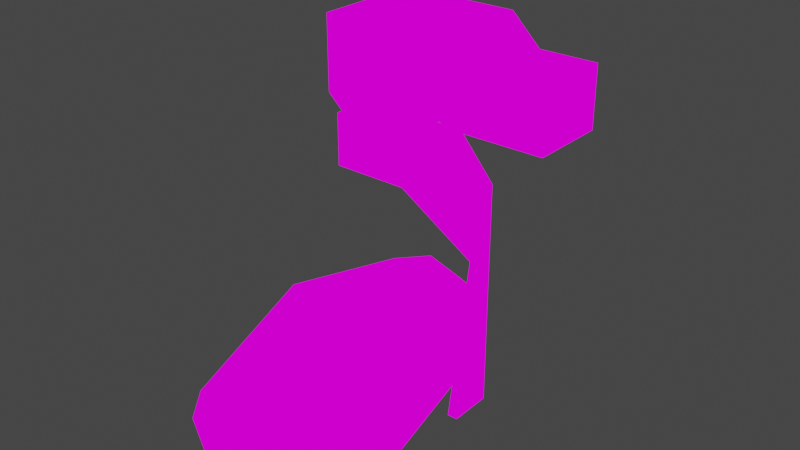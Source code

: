 # Source: security_camera.blend  (saved by Blender 3.6.11; exported with 4.5.12 LTS)
import bpy
from mathutils import Matrix  # noqa: F401  (used for matrix-valued properties, if any)

bpy.ops.wm.read_factory_settings(use_empty=True)
scene = bpy.context.scene
scene.name = 'Scene'

# ---- collections
col_collection = bpy.data.collections.new('Collection'); scene.collection.children.link(col_collection)

# ---- images (referenced by path relative to the original .blend; pixels are not part of the script)
import os
ASSET_DIR = os.environ.get("B2B_ASSET_DIR", "")  # directory of the original .blend (textures are referenced by path, not embedded)
HERE = os.path.dirname(os.path.abspath(__file__))  # packed textures are extracted next to this script under _unpacked/

def load_image(name, relpath, width, height, colorspace="sRGB"):
    """Load a texture the original file referenced (path relative to the .blend, or extracted next to this script)."""
    p = next((c for c in (os.path.join(HERE, relpath), os.path.join(ASSET_DIR, relpath)) if relpath and os.path.exists(c)), "")
    if p:
        img = bpy.data.images.load(p, check_existing=True)
        img.name = name
    else:  # same state as the original file: an image datablock whose file is absent (Cycles renders it pink)
        img = bpy.data.images.new(name, width, height)
        img.source = "FILE"
        img.filepath = "//" + (relpath or name)
    img.colorspace_settings.name = colorspace
    return img
img_security_camera_png_001 = load_image('security_camera.png.001', 'security_camera.png', 1024, 1024, 'sRGB')

# ---- materials (node trees are filled in below, after node groups)
mat_security_camera = bpy.data.materials.new('security_camera')
mat_security_camera.use_transparent_shadow = False

# ---- material node trees
mat_security_camera.use_nodes = True; mat_security_camera.node_tree.nodes.clear()
_N = mat_security_camera.node_tree.nodes; _L = mat_security_camera.node_tree.links
n0 = _N.new('ShaderNodeOutputMaterial'); n0.name = 'Material Output'; n0.location = (300, 300)
n1 = _N.new('ShaderNodeEmission'); n1.name = 'Emission'; n1.location = (10, 300)
n2 = _N.new('ShaderNodeTexImage'); n2.name = 'Image Texture'; n2.location = (-280, 280)
n2.image = img_security_camera_png_001
_L.new(n1.outputs[0], n0.inputs[0])
_L.new(n2.outputs[0], n1.inputs[0])
n0.is_active_output = True

# ---- world
world_world = bpy.data.worlds.new('World'); scene.world = world_world
world_world.use_nodes = True; world_world.node_tree.nodes.clear()
_N = world_world.node_tree.nodes; _L = world_world.node_tree.links
n0 = _N.new('ShaderNodeOutputWorld'); n0.name = 'World Output'; n0.location = (300, 300)
n1 = _N.new('ShaderNodeBackground'); n1.name = 'Background'; n1.location = (10, 300)
n1.inputs[0].default_value = (0.05088, 0.05088, 0.05088, 1.0)
_L.new(n1.outputs[0], n0.inputs[0])
n0.is_active_output = True
world_world.color = (0.05088, 0.05088, 0.05088)
world_world.use_sun_shadow = False
world_world.sun_shadow_jitter_overblur = 0.0

# ---- meshes
me_camera = bpy.data.meshes.new('camera')
me_camera.from_pydata([(1.657e-09, -0.3162, -0.03323), (-0.05037, -0.3162, -0.05409), (-0.07123, -0.3162, -0.1045), (-0.05037, -0.3162, -0.1548), (7.885e-09, -0.3162, -0.1757), (0.05037, -0.3162, -0.1548), (0.07123, -0.3162, -0.1045), (0.05037, -0.3162, -0.05409), (-4.127e-10, -0.1143, 0.02497), (-0.09152, -0.1143, -0.01294), (-0.1294, -0.1143, -0.1045), (-0.09152, -0.1143, -0.196), (1.09e-08, -0.1143, -0.2339), (0.09152, -0.1143, -0.196), (0.1294, -0.1143, -0.1045), (0.09152, -0.1143, -0.01294), (2.29e-10, 0.06188, -0.01153), (-0.06571, 0.06188, -0.03875), (-0.09293, 0.06188, -0.1045), (-0.06571, 0.06188, -0.1702), (8.353e-09, 0.06188, -0.1974), (0.06571, 0.06188, -0.1702), (0.09293, 0.06188, -0.1045), (0.06571, 0.06188, -0.03875), (6.571e-11, 0.132, -0.0778), (-0.01885, 0.132, -0.08561), (-0.02666, 0.132, -0.1045), (-0.01885, 0.132, -0.1233), (2.397e-09, 0.132, -0.1311), (0.01885, 0.132, -0.1233), (0.02666, 0.132, -0.1045), (0.01885, 0.132, -0.08561), (0.1501, -0.01358, -0.1404), (0.1501, -0.01358, 0.06837), (0.1501, -0.07211, -0.1404), (0.1501, -0.0349, 0.06837), (0.1501, -0.01358, 0.1693), (0.1501, -0.06704, 0.1693), (0.1012, -0.01358, 0.2265), (0.1012, -0.06704, 0.2265), (-0.04819, -0.01358, 0.2265), (-0.04819, -0.06704, 0.2265), (-0.04819, -0.01358, 0.1554), (-0.04819, -0.06704, 0.1554), (0.05487, -0.01358, 0.1554), (0.05487, -0.06704, 0.1554), (0.1363, -0.01358, 0.06837), (0.1363, -0.0349, 0.06837), (0.1363, -0.01358, -0.1404), (0.1363, -0.07211, -0.1404), (-0.08408, -0.04335, 0.2382), (-0.08408, -0.04335, 0.3407), (-0.08408, 0.07456, 0.2382), (-0.08408, 0.1106, 0.3407), (0.08408, -0.04335, 0.2382), (0.08408, -0.04335, 0.3407), (0.08408, 0.07456, 0.2382), (0.08408, 0.1106, 0.3407), (-0.08408, 0.2003, 0.1125), (-0.08408, 0.2364, 0.2149), (0.08408, 0.2003, 0.1125), (0.08408, 0.2364, 0.2149), (-0.08408, 0.3317, 0.1125), (-0.08408, 0.3317, 0.2149), (0.08408, 0.3317, 0.1125), (0.08408, 0.3317, 0.2149), (2.98e-08, -0.099, 0.2382), (2.98e-08, -0.099, 0.3407)], [], [(0, 7, 15, 8), (6, 5, 13, 14), (4, 3, 11, 12), (2, 1, 9, 10), (7, 6, 14, 15), (5, 4, 12, 13), (3, 2, 10, 11), (1, 0, 8, 9), (10, 9, 17, 18), (15, 14, 22, 23), (13, 12, 20, 21), (11, 10, 18, 19), (9, 8, 16, 17), (8, 15, 23, 16), (14, 13, 21, 22), (12, 11, 19, 20), (16, 23, 31, 24), (22, 21, 29, 30), (20, 19, 27, 28), (18, 17, 25, 26), (23, 22, 30, 31), (21, 20, 28, 29), (19, 18, 26, 27), (17, 16, 24, 25), (25, 24, 31, 30, 29, 28, 27, 26), (1, 2, 3, 4, 5, 6, 7, 0), (32, 33, 35, 34), (35, 33, 36, 37), (37, 36, 38, 39), (39, 38, 40, 41), (41, 40, 42, 43), (43, 42, 44, 45), (45, 44, 46, 47), (47, 46, 48, 49), (32, 48, 46, 33), (35, 47, 49, 34), (34, 49, 48, 32), (33, 46, 44, 36), (37, 45, 47, 35), (41, 43, 45, 39), (37, 39, 45), (38, 44, 42, 40), (38, 36, 44), (50, 51, 53, 52), (57, 56, 60, 61), (56, 57, 55, 54), (66, 67, 51, 50), (52, 56, 54, 66, 50), (57, 53, 51, 67, 55), (61, 60, 64, 65), (56, 52, 58, 60), (53, 57, 61, 59), (52, 53, 59, 58), (62, 63, 65, 64), (60, 58, 62, 64), (59, 61, 65, 63), (58, 59, 63, 62), (54, 55, 67, 66)])
me_camera.polygons.foreach_set('use_smooth', [1, 1, 1, 1, 1, 1, 1, 1, 1, 1, 1, 1, 1, 1, 1, 1, 1, 1, 1, 1, 1, 1, 1, 1, 1, 1, 0, 0, 0, 0, 0, 0, 0, 0, 0, 0, 0, 0, 0, 0, 0, 0, 0, 0, 0, 0, 0, 0, 0, 0, 0, 0, 0, 0, 0, 0, 0, 0])
_uv = me_camera.uv_layers.new(name='UVMap')
_uv.uv.foreach_set('vector', [0.656, 0.5979, 0.6081, 0.5993, 0.6363, 0.5044, 0.6377, 0.4987, 0.5761, 0.5369, 0.5782, 0.4552, 0.6296, 0.5022, 0.6327, 0.5058, 0.6117, 0.4007, 0.657, 0.4026, 0.6308, 0.4911, 0.6289, 0.496, 0.6886, 0.4593, 0.6886, 0.5395, 0.6368, 0.4931, 0.6341, 0.49, 0.6081, 0.5993, 0.5761, 0.5369, 0.6327, 0.5058, 0.6363, 0.5044, 0.5782, 0.4552, 0.6117, 0.4007, 0.6289, 0.496, 0.6296, 0.5022, 0.657, 0.4026, 0.6886, 0.4593, 0.6341, 0.49, 0.6308, 0.4911, 0.6886, 0.5395, 0.656, 0.5979, 0.6377, 0.4987, 0.6368, 0.4931, 0.6341, 0.49, 0.6368, 0.4931, 0.6343, 0.4963, 0.6338, 0.4956, 0.6363, 0.5044, 0.6327, 0.5058, 0.6333, 0.498, 0.6342, 0.498, 0.6296, 0.5022, 0.6289, 0.496, 0.6326, 0.4965, 0.6328, 0.4975, 0.6308, 0.4911, 0.6341, 0.49, 0.6338, 0.4956, 0.6331, 0.4956, 0.6368, 0.4931, 0.6377, 0.4987, 0.6344, 0.4974, 0.6343, 0.4963, 0.6377, 0.4987, 0.6363, 0.5044, 0.6342, 0.498, 0.6344, 0.4974, 0.6327, 0.5058, 0.6296, 0.5022, 0.6328, 0.4975, 0.6333, 0.498, 0.6289, 0.496, 0.6308, 0.4911, 0.6331, 0.4956, 0.6326, 0.4965, 0.6344, 0.4974, 0.6342, 0.498, 0.6343, 0.4948, 0.634, 0.4959, 0.6333, 0.498, 0.6328, 0.4975, 0.6335, 0.4964, 0.6338, 0.496, 0.6326, 0.4965, 0.6331, 0.4956, 0.6335, 0.4964, 0.6334, 0.4965, 0.6338, 0.4956, 0.6343, 0.4963, 0.6338, 0.4963, 0.6337, 0.4963, 0.6342, 0.498, 0.6333, 0.498, 0.6338, 0.496, 0.6343, 0.4948, 0.6328, 0.4975, 0.6326, 0.4965, 0.6334, 0.4965, 0.6335, 0.4964, 0.6331, 0.4956, 0.6338, 0.4956, 0.6337, 0.4963, 0.6335, 0.4964, 0.6343, 0.4963, 0.6344, 0.4974, 0.634, 0.4959, 0.6338, 0.4963, 0.6338, 0.4963, 0.634, 0.4959, 0.6343, 0.4948, 0.6338, 0.496, 0.6335, 0.4964, 0.6334, 0.4965, 0.6335, 0.4964, 0.6337, 0.4963, 0.09718, 0.8312, 0.0177, 0.4955, 0.09718, 0.1597, 0.289, 0.02065, 0.4809, 0.1597, 0.5604, 0.4955, 0.4809, 0.8312, 0.289, 0.9703, 0.8796, 0.8765, 0.8796, 0.5766, 0.9775, 0.5766, 0.9775, 0.8765, 0.9775, 0.5766, 0.8796, 0.5766, 0.8796, 0.5766, 0.9775, 0.5766, 0.9775, 0.5766, 0.8796, 0.5766, 0.8796, 0.5766, 0.9775, 0.5766, 0.9775, 0.5766, 0.8796, 0.5766, 0.8796, 0.5766, 0.9775, 0.5766, 0.9775, 0.5766, 0.8796, 0.5766, 0.8796, 0.5766, 0.9775, 0.5766, 0.9775, 0.5766, 0.8796, 0.5766, 0.8796, 0.5766, 0.9775, 0.5766, 0.9775, 0.5766, 0.8796, 0.5766, 0.8796, 0.5766, 0.9775, 0.5766, 0.9775, 0.5766, 0.8796, 0.5766, 0.8796, 0.5766, 0.9775, 0.5766, 0.8796, 0.8765, 0.8796, 0.5766, 0.8796, 0.5766, 0.8796, 0.5766, 0.9775, 0.5766, 0.9775, 0.5766, 0.9775, 0.5766, 0.9775, 0.8765, 0.9775, 0.8765, 0.9775, 0.5766, 0.8796, 0.5766, 0.8796, 0.8765, 0.8796, 0.5766, 0.8796, 0.5766, 0.8796, 0.5766, 0.8796, 0.5766, 0.9775, 0.5766, 0.9775, 0.5766, 0.9775, 0.5766, 0.9775, 0.5766, 0.9775, 0.5766, 0.9775, 0.5766, 0.9775, 0.5766, 0.9775, 0.5766, 0.9775, 0.5766, 0.9775, 0.5766, 0.9775, 0.5766, 0.8796, 0.5766, 0.8796, 0.5766, 0.8796, 0.5766, 0.8796, 0.5766, 0.8796, 0.5766, 0.8796, 0.5766, 0.8796, 0.5766, 0.7473, 0.5641, 0.7473, 0.7464, 0.7862, 0.7464, 0.7771, 0.5641, 0.7862, 0.7464, 0.7771, 0.5641, 0.8089, 0.3403, 0.818, 0.5226, 0.7771, 0.5641, 0.7862, 0.7464, 0.7473, 0.7464, 0.7473, 0.5641, 0.7913, 0.5641, 0.7913, 0.7464, 0.77, 0.7464, 0.77, 0.5641, 0.77, 0.4509, 0.8125, 0.4509, 0.8125, 0.2411, 0.7913, 0.1421, 0.77, 0.2411, 0.8125, 0.5151, 0.77, 0.5151, 0.77, 0.2411, 0.7913, 0.1421, 0.8125, 0.2411, 0.818, 0.5226, 0.8089, 0.3403, 0.8421, 0.3403, 0.8421, 0.5226, 0.8125, 0.5641, 0.77, 0.5641, 0.77, 0.3403, 0.8125, 0.3403, 0.77, 0.5151, 0.8125, 0.5151, 0.8125, 0.7389, 0.77, 0.7389, 0.7771, 0.5641, 0.7862, 0.7464, 0.818, 0.5226, 0.8089, 0.3403, 0.77, 0.3403, 0.77, 0.5226, 0.8125, 0.5226, 0.8125, 0.3403, 0.8125, 0.6747, 0.77, 0.6747, 0.77, 0.9085, 0.8125, 0.9085, 0.77, 0.7389, 0.8125, 0.7389, 0.8125, 0.9085, 0.77, 0.9085, 0.8089, 0.3403, 0.818, 0.5226, 0.8421, 0.5226, 0.8421, 0.3403, 0.8125, 0.5641, 0.8125, 0.7464, 0.7913, 0.7464, 0.7913, 0.5641])
me_camera.materials.append(mat_security_camera)
me_camera.use_remesh_fix_poles = True
me_camera.use_remesh_preserve_attributes = False
me_camera.update()
arm_armature = bpy.data.armatures.new('Armature')  # bones are not reproduced

# ---- objects
ob_armature = bpy.data.objects.new('Armature', arm_armature)
ob_camera = bpy.data.objects.new('camera', me_camera)

# ---- transforms, parenting, visibility, modifiers, constraints
ob_armature.location = (0.0, 0.0, 0.0)
ob_camera.parent = ob_armature
ob_camera.location = (0.0, 0.0, 0.0)
_vg = ob_camera.vertex_groups.new(name='Root')
_vg.add([50, 51, 52, 53, 54, 55, 56, 57, 58, 59, 60, 61, 62, 63, 64, 65, 66, 67], 1.0, 'REPLACE')
_vg = ob_camera.vertex_groups.new(name='bar')
_vg.add([32, 33, 34, 35, 36, 37, 38, 39, 40, 41, 42, 43, 44, 45, 46, 47, 48, 49], 1.0, 'REPLACE')
_vg = ob_camera.vertex_groups.new(name='head')
_vg.add([0, 1, 2, 3, 4, 5, 6, 7, 8, 9, 10, 11, 12, 13, 14, 15, 16, 17, 18, 19, 20, 21, 22, 23, 24, 25, 26, 27, 28, 29, 30, 31], 1.0, 'REPLACE')
_m = ob_camera.modifiers.new('Armature', 'ARMATURE')
_m.object = ob_armature

# ---- collection membership
col_collection.objects.link(ob_armature)
col_collection.objects.link(ob_camera)

# ---- scene / render settings (as saved in the file)
scene.frame_start = 1; scene.frame_end = 250; scene.frame_set(1)
scene.render.engine = 'BLENDER_EEVEE_NEXT'
scene.cycles.sampling_pattern = 'TABULATED_SOBOL'
scene.cycles.use_light_tree = False
scene.view_settings.view_transform = 'Filmic'
bpy.context.view_layer.update()

# ---- added for rendering (the .blend has no active camera): camera
cam_auto = bpy.data.cameras.new('AutoCamera')
cam_auto.lens = 50.0
cam_auto.sensor_width = 36.0
cam_auto.clip_end = 1000.0
ob_auto_camera = bpy.data.objects.new('AutoCamera', cam_auto)
scene.collection.objects.link(ob_auto_camera)
ob_auto_camera.location = (0.830857, -1.0017, 0.726945)
ob_auto_camera.rotation_euler = (1.09748, -7.21219e-08, 0.694738)
scene.camera = ob_auto_camera
bpy.context.view_layer.update()
